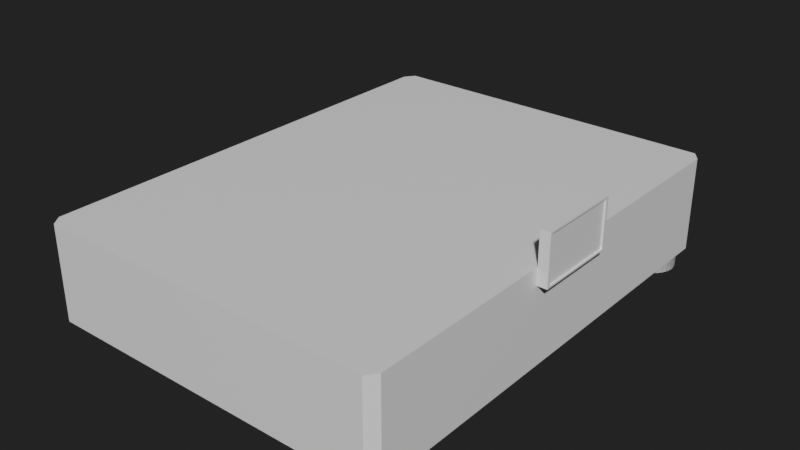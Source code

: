 # Source: JosephsonJunctionsSupport.blend  (saved by Blender 3.3.6; exported with 4.5.12 LTS)
import bpy
from mathutils import Matrix  # noqa: F401  (used for matrix-valued properties, if any)

bpy.ops.wm.read_factory_settings(use_empty=True)
scene = bpy.context.scene
scene.name = 'Scene'

# ---- collections
col_collection = bpy.data.collections.new('Collection'); scene.collection.children.link(col_collection)

# ---- materials (node trees are filled in below, after node groups)
mat_futur1 = bpy.data.materials.new('Futur1')
mat_futur2 = bpy.data.materials.new('Futur2')

# ---- material node trees
mat_futur1.use_nodes = True; mat_futur1.node_tree.nodes.clear()
_N = mat_futur1.node_tree.nodes; _L = mat_futur1.node_tree.links
n0 = _N.new('ShaderNodeBsdfPrincipled'); n0.name = 'Principled BSDF'; n0.location = (10, 300)
n0.distribution = 'GGX'
n0.subsurface_method = 'BURLEY'
n0.inputs[3].default_value = 1.45
n0.inputs[27].default_value = (0.0, 0.0, 0.0, 1.0)
n0.inputs[28].default_value = 1.0
n1 = _N.new('ShaderNodeOutputMaterial'); n1.name = 'Material Output'; n1.location = (300, 300)
_L.new(n0.outputs[0], n1.inputs[0])
n1.is_active_output = True
mat_futur2.use_nodes = True; mat_futur2.node_tree.nodes.clear()
_N = mat_futur2.node_tree.nodes; _L = mat_futur2.node_tree.links
n0 = _N.new('ShaderNodeBsdfPrincipled'); n0.name = 'Principled BSDF'; n0.location = (10, 300)
n0.distribution = 'GGX'
n0.subsurface_method = 'BURLEY'
n0.inputs[3].default_value = 1.45
n0.inputs[27].default_value = (0.0, 0.0, 0.0, 1.0)
n0.inputs[28].default_value = 1.0
n1 = _N.new('ShaderNodeOutputMaterial'); n1.name = 'Material Output'; n1.location = (300, 300)
_L.new(n0.outputs[0], n1.inputs[0])
n1.is_active_output = True

# ---- world
world_world = bpy.data.worlds.new('World'); scene.world = world_world
world_world.use_nodes = True; world_world.node_tree.nodes.clear()
_N = world_world.node_tree.nodes; _L = world_world.node_tree.links
n0 = _N.new('ShaderNodeOutputWorld'); n0.name = 'World Output'; n0.location = (300, 300)
n1 = _N.new('ShaderNodeBackground'); n1.name = 'Background'; n1.location = (10, 300)
n1.inputs[0].default_value = (0.01599, 0.01599, 0.01599, 1.0)
_L.new(n1.outputs[0], n0.inputs[0])
n0.is_active_output = True
world_world.color = (0.05088, 0.05088, 0.05088)
world_world.use_sun_shadow = False
world_world.sun_shadow_jitter_overblur = 0.0

# ---- meshes
me_cube = bpy.data.meshes.new('Cube')
me_cube.from_pydata([(-14.36, -20.0, 1.0), (-15.0, -19.14, 1.0), (-15.0, -19.14, 9.0), (-14.36, -20.0, 9.0), (-15.0, 19.14, 1.0), (-14.36, 20.0, 1.0), (-14.36, 20.0, 9.0), (-15.0, 19.14, 9.0), (15.0, -19.14, 1.0), (14.36, -20.0, 1.0), (14.36, -20.0, 9.0), (15.0, -19.14, 9.0), (14.36, 20.0, 1.0), (15.0, 19.14, 1.0), (15.0, 19.14, 9.0), (14.36, 20.0, 9.0), (15.0, -3.543, 7.602), (15.0, -3.543, 11.79), (15.0, 3.543, 7.602), (15.0, 3.543, 11.79), (15.85, -3.311, 7.739), (15.85, -3.311, 11.65), (15.85, 3.311, 7.739), (15.85, 3.311, 11.65), (15.85, 3.543, 11.79), (15.85, 3.543, 7.602), (15.85, -3.543, 7.602), (15.85, -3.543, 11.79), (15.71, 3.311, 11.65), (15.71, 3.311, 7.739), (15.71, -3.311, 7.739), (15.71, -3.311, 11.65)], [], [(9, 10, 3, 0), (13, 14, 11, 8), (14, 15, 6, 7, 2, 3, 10, 11), (1, 2, 7, 4), (5, 6, 15, 12), (0, 3, 2, 1), (6, 5, 4, 7), (14, 13, 12, 15), (10, 9, 8, 11), (4, 5, 12, 13, 8, 9, 0, 1), (16, 17, 19, 18), (18, 19, 24, 25), (20, 22, 29, 30), (26, 27, 17, 16), (18, 25, 26, 16), (24, 19, 17, 27), (23, 22, 25, 24), (22, 20, 26, 25), (21, 23, 24, 27), (20, 21, 27, 26), (29, 28, 31, 30), (23, 21, 31, 28), (22, 23, 28, 29), (21, 20, 30, 31)])
_uv = me_cube.uv_layers.new(name='UVMap')
_uv.uv.foreach_set('vector', [0.375, 0.7554, 0.625, 0.7554, 0.625, 0.9946, 0.375, 0.9946, 0.375, 0.5054, 0.625, 0.5054, 0.625, 0.7446, 0.375, 0.7446, 0.625, 0.5054, 0.6304, 0.5, 0.8696, 0.5, 0.875, 0.5054, 0.875, 0.7446, 0.8696, 0.75, 0.6304, 0.75, 0.625, 0.7446, 0.375, 0.005369, 0.625, 0.005369, 0.625, 0.2446, 0.375, 0.2446, 0.375, 0.2554, 0.625, 0.2554, 0.625, 0.4946, 0.375, 0.4946, 0.375, 0.0, 0.625, 0.0, 0.625, 0.005369, 0.375, 0.005369, 0.625, 0.2554, 0.375, 0.2554, 0.375, 0.2446, 0.625, 0.2446, 0.625, 0.5054, 0.375, 0.5054, 0.375, 0.4946, 0.625, 0.4946, 0.625, 0.7554, 0.375, 0.7554, 0.375, 0.7446, 0.625, 0.7446, 0.125, 0.5054, 0.1304, 0.5, 0.3696, 0.5, 0.375, 0.5054, 0.375, 0.7446, 0.3696, 0.75, 0.1304, 0.75, 0.125, 0.7446, 0.375, 0.0, 0.625, 0.0, 0.625, 0.25, 0.375, 0.25, 0.375, 0.25, 0.625, 0.25, 0.625, 0.5, 0.375, 0.5, 0.3832, 0.7418, 0.3832, 0.5082, 0.3832, 0.5082, 0.3832, 0.7418, 0.375, 0.75, 0.625, 0.75, 0.625, 1.0, 0.375, 1.0, 0.125, 0.5, 0.375, 0.5, 0.375, 0.75, 0.125, 0.75, 0.625, 0.5, 0.875, 0.5, 0.875, 0.75, 0.625, 0.75, 0.6168, 0.5082, 0.3832, 0.5082, 0.375, 0.5, 0.625, 0.5, 0.3832, 0.5082, 0.3832, 0.7418, 0.375, 0.75, 0.375, 0.5, 0.6168, 0.7418, 0.6168, 0.5082, 0.625, 0.5, 0.625, 0.75, 0.3832, 0.7418, 0.6168, 0.7418, 0.625, 0.75, 0.375, 0.75, 0.3832, 0.5082, 0.6168, 0.5082, 0.6168, 0.7418, 0.3832, 0.7418, 0.6168, 0.5082, 0.6168, 0.7418, 0.6168, 0.7418, 0.6168, 0.5082, 0.3832, 0.5082, 0.6168, 0.5082, 0.6168, 0.5082, 0.3832, 0.5082, 0.6168, 0.7418, 0.3832, 0.7418, 0.3832, 0.7418, 0.6168, 0.7418])
me_cube.materials.append(mat_futur1)
me_cube.use_remesh_fix_poles = True
me_cube.use_remesh_preserve_attributes = False
me_cube.use_mirror_vertex_groups = False
me_cube.update()
me_cylinder = bpy.data.meshes.new('Cylinder')
me_cylinder.from_pydata([(0.0, 2.0, -0.5), (0.0, 2.0, 0.5), (0.3902, 1.962, -0.5), (0.3902, 1.962, 0.5), (0.7654, 1.848, -0.5), (0.7654, 1.848, 0.5), (1.111, 1.663, -0.5), (1.111, 1.663, 0.5), (1.414, 1.414, -0.5), (1.414, 1.414, 0.5), (1.663, 1.111, -0.5), (1.663, 1.111, 0.5), (1.848, 0.7654, -0.5), (1.848, 0.7654, 0.5), (1.962, 0.3902, -0.5), (1.962, 0.3902, 0.5), (2.0, 1.51e-07, -0.5), (2.0, 1.51e-07, 0.5), (1.962, -0.3902, -0.5), (1.962, -0.3902, 0.5), (1.848, -0.7654, -0.5), (1.848, -0.7654, 0.5), (1.663, -1.111, -0.5), (1.663, -1.111, 0.5), (1.414, -1.414, -0.5), (1.414, -1.414, 0.5), (1.111, -1.663, -0.5), (1.111, -1.663, 0.5), (0.7654, -1.848, -0.5), (0.7654, -1.848, 0.5), (0.3902, -1.962, -0.5), (0.3902, -1.962, 0.5), (-6.517e-07, -2.0, -0.5), (-6.517e-07, -2.0, 0.5), (-0.3902, -1.962, -0.5), (-0.3902, -1.962, 0.5), (-0.7654, -1.848, -0.5), (-0.7654, -1.848, 0.5), (-1.111, -1.663, -0.5), (-1.111, -1.663, 0.5), (-1.414, -1.414, -0.5), (-1.414, -1.414, 0.5), (-1.663, -1.111, -0.5), (-1.663, -1.111, 0.5), (-1.848, -0.7654, -0.5), (-1.848, -0.7654, 0.5), (-1.962, -0.3902, -0.5), (-1.962, -0.3902, 0.5), (-2.0, 1.931e-06, -0.5), (-2.0, 1.931e-06, 0.5), (-1.962, 0.3902, -0.5), (-1.962, 0.3902, 0.5), (-1.848, 0.7654, -0.5), (-1.848, 0.7654, 0.5), (-1.663, 1.111, -0.5), (-1.663, 1.111, 0.5), (-1.414, 1.414, -0.5), (-1.414, 1.414, 0.5), (-1.111, 1.663, -0.5), (-1.111, 1.663, 0.5), (-0.7654, 1.848, -0.5), (-0.7654, 1.848, 0.5), (-0.3902, 1.962, -0.5), (-0.3902, 1.962, 0.5)], [], [(0, 1, 3, 2), (2, 3, 5, 4), (4, 5, 7, 6), (6, 7, 9, 8), (8, 9, 11, 10), (10, 11, 13, 12), (12, 13, 15, 14), (14, 15, 17, 16), (16, 17, 19, 18), (18, 19, 21, 20), (20, 21, 23, 22), (22, 23, 25, 24), (24, 25, 27, 26), (26, 27, 29, 28), (28, 29, 31, 30), (30, 31, 33, 32), (32, 33, 35, 34), (34, 35, 37, 36), (36, 37, 39, 38), (38, 39, 41, 40), (40, 41, 43, 42), (42, 43, 45, 44), (44, 45, 47, 46), (46, 47, 49, 48), (48, 49, 51, 50), (50, 51, 53, 52), (52, 53, 55, 54), (54, 55, 57, 56), (56, 57, 59, 58), (58, 59, 61, 60), (3, 1, 63, 61, 59, 57, 55, 53, 51, 49, 47, 45, 43, 41, 39, 37, 35, 33, 31, 29, 27, 25, 23, 21, 19, 17, 15, 13, 11, 9, 7, 5), (60, 61, 63, 62), (62, 63, 1, 0), (0, 2, 4, 6, 8, 10, 12, 14, 16, 18, 20, 22, 24, 26, 28, 30, 32, 34, 36, 38, 40, 42, 44, 46, 48, 50, 52, 54, 56, 58, 60, 62)])
_uv = me_cylinder.uv_layers.new(name='UVMap')
_uv.uv.foreach_set('vector', [1.0, 0.5, 1.0, 1.0, 0.9688, 1.0, 0.9688, 0.5, 0.9688, 0.5, 0.9688, 1.0, 0.9375, 1.0, 0.9375, 0.5, 0.9375, 0.5, 0.9375, 1.0, 0.9062, 1.0, 0.9062, 0.5, 0.9062, 0.5, 0.9062, 1.0, 0.875, 1.0, 0.875, 0.5, 0.875, 0.5, 0.875, 1.0, 0.8438, 1.0, 0.8438, 0.5, 0.8438, 0.5, 0.8438, 1.0, 0.8125, 1.0, 0.8125, 0.5, 0.8125, 0.5, 0.8125, 1.0, 0.7812, 1.0, 0.7812, 0.5, 0.7812, 0.5, 0.7812, 1.0, 0.75, 1.0, 0.75, 0.5, 0.75, 0.5, 0.75, 1.0, 0.7188, 1.0, 0.7188, 0.5, 0.7188, 0.5, 0.7188, 1.0, 0.6875, 1.0, 0.6875, 0.5, 0.6875, 0.5, 0.6875, 1.0, 0.6562, 1.0, 0.6562, 0.5, 0.6562, 0.5, 0.6562, 1.0, 0.625, 1.0, 0.625, 0.5, 0.625, 0.5, 0.625, 1.0, 0.5938, 1.0, 0.5938, 0.5, 0.5938, 0.5, 0.5938, 1.0, 0.5625, 1.0, 0.5625, 0.5, 0.5625, 0.5, 0.5625, 1.0, 0.5312, 1.0, 0.5312, 0.5, 0.5312, 0.5, 0.5312, 1.0, 0.5, 1.0, 0.5, 0.5, 0.5, 0.5, 0.5, 1.0, 0.4688, 1.0, 0.4688, 0.5, 0.4688, 0.5, 0.4688, 1.0, 0.4375, 1.0, 0.4375, 0.5, 0.4375, 0.5, 0.4375, 1.0, 0.4062, 1.0, 0.4062, 0.5, 0.4062, 0.5, 0.4062, 1.0, 0.375, 1.0, 0.375, 0.5, 0.375, 0.5, 0.375, 1.0, 0.3438, 1.0, 0.3438, 0.5, 0.3438, 0.5, 0.3438, 1.0, 0.3125, 1.0, 0.3125, 0.5, 0.3125, 0.5, 0.3125, 1.0, 0.2812, 1.0, 0.2812, 0.5, 0.2812, 0.5, 0.2812, 1.0, 0.25, 1.0, 0.25, 0.5, 0.25, 0.5, 0.25, 1.0, 0.2188, 1.0, 0.2188, 0.5, 0.2188, 0.5, 0.2188, 1.0, 0.1875, 1.0, 0.1875, 0.5, 0.1875, 0.5, 0.1875, 1.0, 0.1562, 1.0, 0.1562, 0.5, 0.1562, 0.5, 0.1562, 1.0, 0.125, 1.0, 0.125, 0.5, 0.125, 0.5, 0.125, 1.0, 0.09375, 1.0, 0.09375, 0.5, 0.09375, 0.5, 0.09375, 1.0, 0.0625, 1.0, 0.0625, 0.5, 0.2968, 0.4854, 0.25, 0.49, 0.2032, 0.4854, 0.1582, 0.4717, 0.1167, 0.4496, 0.08029, 0.4197, 0.05045, 0.3833, 0.02827, 0.3418, 0.01461, 0.2968, 0.01, 0.25, 0.01461, 0.2032, 0.02827, 0.1582, 0.05045, 0.1167, 0.08029, 0.08029, 0.1167, 0.05045, 0.1582, 0.02827, 0.2032, 0.01461, 0.25, 0.01, 0.2968, 0.01461, 0.3418, 0.02827, 0.3833, 0.05045, 0.4197, 0.08029, 0.4496, 0.1167, 0.4717, 0.1582, 0.4854, 0.2032, 0.49, 0.25, 0.4854, 0.2968, 0.4717, 0.3418, 0.4496, 0.3833, 0.4197, 0.4197, 0.3833, 0.4496, 0.3418, 0.4717, 0.0625, 0.5, 0.0625, 1.0, 0.03125, 1.0, 0.03125, 0.5, 0.03125, 0.5, 0.03125, 1.0, 0.0, 1.0, 0.0, 0.5, 0.75, 0.49, 0.7968, 0.4854, 0.8418, 0.4717, 0.8833, 0.4496, 0.9197, 0.4197, 0.9496, 0.3833, 0.9717, 0.3418, 0.9854, 0.2968, 0.99, 0.25, 0.9854, 0.2032, 0.9717, 0.1582, 0.9496, 0.1167, 0.9197, 0.08029, 0.8833, 0.05045, 0.8418, 0.02827, 0.7968, 0.01461, 0.75, 0.01, 0.7032, 0.01461, 0.6582, 0.02827, 0.6167, 0.05045, 0.5803, 0.08029, 0.5504, 0.1167, 0.5283, 0.1582, 0.5146, 0.2032, 0.51, 0.25, 0.5146, 0.2968, 0.5283, 0.3418, 0.5504, 0.3833, 0.5803, 0.4197, 0.6167, 0.4496, 0.6582, 0.4717, 0.7032, 0.4854])
me_cylinder.materials.append(mat_futur2)
me_cylinder.use_remesh_fix_poles = True
me_cylinder.use_remesh_preserve_attributes = False
me_cylinder.use_mirror_vertex_groups = False
me_cylinder.update()
me_cylinder_001 = bpy.data.meshes.new('Cylinder.001')
me_cylinder_001.from_pydata([(0.0, 2.0, -0.5), (0.0, 2.0, 0.5), (0.3902, 1.962, -0.5), (0.3902, 1.962, 0.5), (0.7654, 1.848, -0.5), (0.7654, 1.848, 0.5), (1.111, 1.663, -0.5), (1.111, 1.663, 0.5), (1.414, 1.414, -0.5), (1.414, 1.414, 0.5), (1.663, 1.111, -0.5), (1.663, 1.111, 0.5), (1.848, 0.7654, -0.5), (1.848, 0.7654, 0.5), (1.962, 0.3902, -0.5), (1.962, 0.3902, 0.5), (2.0, 1.51e-07, -0.5), (2.0, 1.51e-07, 0.5), (1.962, -0.3902, -0.5), (1.962, -0.3902, 0.5), (1.848, -0.7654, -0.5), (1.848, -0.7654, 0.5), (1.663, -1.111, -0.5), (1.663, -1.111, 0.5), (1.414, -1.414, -0.5), (1.414, -1.414, 0.5), (1.111, -1.663, -0.5), (1.111, -1.663, 0.5), (0.7654, -1.848, -0.5), (0.7654, -1.848, 0.5), (0.3902, -1.962, -0.5), (0.3902, -1.962, 0.5), (-6.517e-07, -2.0, -0.5), (-6.517e-07, -2.0, 0.5), (-0.3902, -1.962, -0.5), (-0.3902, -1.962, 0.5), (-0.7654, -1.848, -0.5), (-0.7654, -1.848, 0.5), (-1.111, -1.663, -0.5), (-1.111, -1.663, 0.5), (-1.414, -1.414, -0.5), (-1.414, -1.414, 0.5), (-1.663, -1.111, -0.5), (-1.663, -1.111, 0.5), (-1.848, -0.7654, -0.5), (-1.848, -0.7654, 0.5), (-1.962, -0.3902, -0.5), (-1.962, -0.3902, 0.5), (-2.0, 1.931e-06, -0.5), (-2.0, 1.931e-06, 0.5), (-1.962, 0.3902, -0.5), (-1.962, 0.3902, 0.5), (-1.848, 0.7654, -0.5), (-1.848, 0.7654, 0.5), (-1.663, 1.111, -0.5), (-1.663, 1.111, 0.5), (-1.414, 1.414, -0.5), (-1.414, 1.414, 0.5), (-1.111, 1.663, -0.5), (-1.111, 1.663, 0.5), (-0.7654, 1.848, -0.5), (-0.7654, 1.848, 0.5), (-0.3902, 1.962, -0.5), (-0.3902, 1.962, 0.5)], [], [(0, 1, 3, 2), (2, 3, 5, 4), (4, 5, 7, 6), (6, 7, 9, 8), (8, 9, 11, 10), (10, 11, 13, 12), (12, 13, 15, 14), (14, 15, 17, 16), (16, 17, 19, 18), (18, 19, 21, 20), (20, 21, 23, 22), (22, 23, 25, 24), (24, 25, 27, 26), (26, 27, 29, 28), (28, 29, 31, 30), (30, 31, 33, 32), (32, 33, 35, 34), (34, 35, 37, 36), (36, 37, 39, 38), (38, 39, 41, 40), (40, 41, 43, 42), (42, 43, 45, 44), (44, 45, 47, 46), (46, 47, 49, 48), (48, 49, 51, 50), (50, 51, 53, 52), (52, 53, 55, 54), (54, 55, 57, 56), (56, 57, 59, 58), (58, 59, 61, 60), (3, 1, 63, 61, 59, 57, 55, 53, 51, 49, 47, 45, 43, 41, 39, 37, 35, 33, 31, 29, 27, 25, 23, 21, 19, 17, 15, 13, 11, 9, 7, 5), (60, 61, 63, 62), (62, 63, 1, 0), (0, 2, 4, 6, 8, 10, 12, 14, 16, 18, 20, 22, 24, 26, 28, 30, 32, 34, 36, 38, 40, 42, 44, 46, 48, 50, 52, 54, 56, 58, 60, 62)])
_uv = me_cylinder_001.uv_layers.new(name='UVMap')
_uv.uv.foreach_set('vector', [1.0, 0.5, 1.0, 1.0, 0.9688, 1.0, 0.9688, 0.5, 0.9688, 0.5, 0.9688, 1.0, 0.9375, 1.0, 0.9375, 0.5, 0.9375, 0.5, 0.9375, 1.0, 0.9062, 1.0, 0.9062, 0.5, 0.9062, 0.5, 0.9062, 1.0, 0.875, 1.0, 0.875, 0.5, 0.875, 0.5, 0.875, 1.0, 0.8438, 1.0, 0.8438, 0.5, 0.8438, 0.5, 0.8438, 1.0, 0.8125, 1.0, 0.8125, 0.5, 0.8125, 0.5, 0.8125, 1.0, 0.7812, 1.0, 0.7812, 0.5, 0.7812, 0.5, 0.7812, 1.0, 0.75, 1.0, 0.75, 0.5, 0.75, 0.5, 0.75, 1.0, 0.7188, 1.0, 0.7188, 0.5, 0.7188, 0.5, 0.7188, 1.0, 0.6875, 1.0, 0.6875, 0.5, 0.6875, 0.5, 0.6875, 1.0, 0.6562, 1.0, 0.6562, 0.5, 0.6562, 0.5, 0.6562, 1.0, 0.625, 1.0, 0.625, 0.5, 0.625, 0.5, 0.625, 1.0, 0.5938, 1.0, 0.5938, 0.5, 0.5938, 0.5, 0.5938, 1.0, 0.5625, 1.0, 0.5625, 0.5, 0.5625, 0.5, 0.5625, 1.0, 0.5312, 1.0, 0.5312, 0.5, 0.5312, 0.5, 0.5312, 1.0, 0.5, 1.0, 0.5, 0.5, 0.5, 0.5, 0.5, 1.0, 0.4688, 1.0, 0.4688, 0.5, 0.4688, 0.5, 0.4688, 1.0, 0.4375, 1.0, 0.4375, 0.5, 0.4375, 0.5, 0.4375, 1.0, 0.4062, 1.0, 0.4062, 0.5, 0.4062, 0.5, 0.4062, 1.0, 0.375, 1.0, 0.375, 0.5, 0.375, 0.5, 0.375, 1.0, 0.3438, 1.0, 0.3438, 0.5, 0.3438, 0.5, 0.3438, 1.0, 0.3125, 1.0, 0.3125, 0.5, 0.3125, 0.5, 0.3125, 1.0, 0.2812, 1.0, 0.2812, 0.5, 0.2812, 0.5, 0.2812, 1.0, 0.25, 1.0, 0.25, 0.5, 0.25, 0.5, 0.25, 1.0, 0.2188, 1.0, 0.2188, 0.5, 0.2188, 0.5, 0.2188, 1.0, 0.1875, 1.0, 0.1875, 0.5, 0.1875, 0.5, 0.1875, 1.0, 0.1562, 1.0, 0.1562, 0.5, 0.1562, 0.5, 0.1562, 1.0, 0.125, 1.0, 0.125, 0.5, 0.125, 0.5, 0.125, 1.0, 0.09375, 1.0, 0.09375, 0.5, 0.09375, 0.5, 0.09375, 1.0, 0.0625, 1.0, 0.0625, 0.5, 0.2968, 0.4854, 0.25, 0.49, 0.2032, 0.4854, 0.1582, 0.4717, 0.1167, 0.4496, 0.08029, 0.4197, 0.05045, 0.3833, 0.02827, 0.3418, 0.01461, 0.2968, 0.01, 0.25, 0.01461, 0.2032, 0.02827, 0.1582, 0.05045, 0.1167, 0.08029, 0.08029, 0.1167, 0.05045, 0.1582, 0.02827, 0.2032, 0.01461, 0.25, 0.01, 0.2968, 0.01461, 0.3418, 0.02827, 0.3833, 0.05045, 0.4197, 0.08029, 0.4496, 0.1167, 0.4717, 0.1582, 0.4854, 0.2032, 0.49, 0.25, 0.4854, 0.2968, 0.4717, 0.3418, 0.4496, 0.3833, 0.4197, 0.4197, 0.3833, 0.4496, 0.3418, 0.4717, 0.0625, 0.5, 0.0625, 1.0, 0.03125, 1.0, 0.03125, 0.5, 0.03125, 0.5, 0.03125, 1.0, 0.0, 1.0, 0.0, 0.5, 0.75, 0.49, 0.7968, 0.4854, 0.8418, 0.4717, 0.8833, 0.4496, 0.9197, 0.4197, 0.9496, 0.3833, 0.9717, 0.3418, 0.9854, 0.2968, 0.99, 0.25, 0.9854, 0.2032, 0.9717, 0.1582, 0.9496, 0.1167, 0.9197, 0.08029, 0.8833, 0.05045, 0.8418, 0.02827, 0.7968, 0.01461, 0.75, 0.01, 0.7032, 0.01461, 0.6582, 0.02827, 0.6167, 0.05045, 0.5803, 0.08029, 0.5504, 0.1167, 0.5283, 0.1582, 0.5146, 0.2032, 0.51, 0.25, 0.5146, 0.2968, 0.5283, 0.3418, 0.5504, 0.3833, 0.5803, 0.4197, 0.6167, 0.4496, 0.6582, 0.4717, 0.7032, 0.4854])
me_cylinder_001.materials.append(mat_futur2)
me_cylinder_001.use_remesh_fix_poles = True
me_cylinder_001.use_remesh_preserve_attributes = False
me_cylinder_001.use_mirror_vertex_groups = False
me_cylinder_001.update()

# ---- objects
ob_cube = bpy.data.objects.new('Cube', me_cube)
ob_cylinder = bpy.data.objects.new('Cylinder', me_cylinder)
ob_cylinder_001 = bpy.data.objects.new('Cylinder.001', me_cylinder_001)

# ---- transforms, parenting, visibility, modifiers, constraints
ob_cube.location = (0.0, 0.0, 0.0)
ob_cube.lineart.crease_threshold = 0.0
ob_cylinder.location = (-13.0, 17.0, 0.5)
ob_cylinder.lineart.crease_threshold = 0.0
_m = ob_cylinder.modifiers.new('Mirror', 'MIRROR')
_m.use_axis = (True, True, False)
_m.mirror_object = ob_cube
ob_cylinder_001.location = (-13.0, 17.0, 0.5)
ob_cylinder_001.lineart.crease_threshold = 0.0
_m = ob_cylinder_001.modifiers.new('Mirror', 'MIRROR')
_m.use_axis = (True, True, False)
_m.mirror_object = ob_cube

# ---- collection membership
col_collection.objects.link(ob_cube)
col_collection.objects.link(ob_cylinder)
col_collection.objects.link(ob_cylinder_001)

# ---- scene / render settings (as saved in the file)
scene.frame_start = 1; scene.frame_end = 250; scene.frame_set(1)
scene.render.engine = 'CYCLES'
scene.cycles.use_denoising = False
scene.cycles.samples = 128
scene.cycles.sampling_pattern = 'TABULATED_SOBOL'
scene.cycles.use_adaptive_sampling = False
scene.cycles.use_light_tree = False
scene.view_settings.view_transform = 'Filmic'
scene.unit_settings.scale_length = 0.01
bpy.context.view_layer.update()

# ---- added for rendering (the .blend has no active camera and no usable light): camera, sun
cam_auto = bpy.data.cameras.new('AutoCamera')
cam_auto.lens = 50.0
cam_auto.sensor_width = 36.0
cam_auto.clip_end = 1000.0
ob_auto_camera = bpy.data.objects.new('AutoCamera', cam_auto)
scene.collection.objects.link(ob_auto_camera)
ob_auto_camera.location = (48.4201, -57.5929, 44.2893)
ob_auto_camera.rotation_euler = (1.09748, -7.21219e-08, 0.694738)
scene.camera = ob_auto_camera
light_auto_sun = bpy.data.lights.new('AutoSun', 'SUN')
light_auto_sun.energy = 3.0
light_auto_sun.angle = 0.0523599
ob_auto_sun = bpy.data.objects.new('AutoSun', light_auto_sun)
scene.collection.objects.link(ob_auto_sun)
ob_auto_sun.rotation_euler = (0.872665, 0.174533, 0.523599)
bpy.context.view_layer.update()
